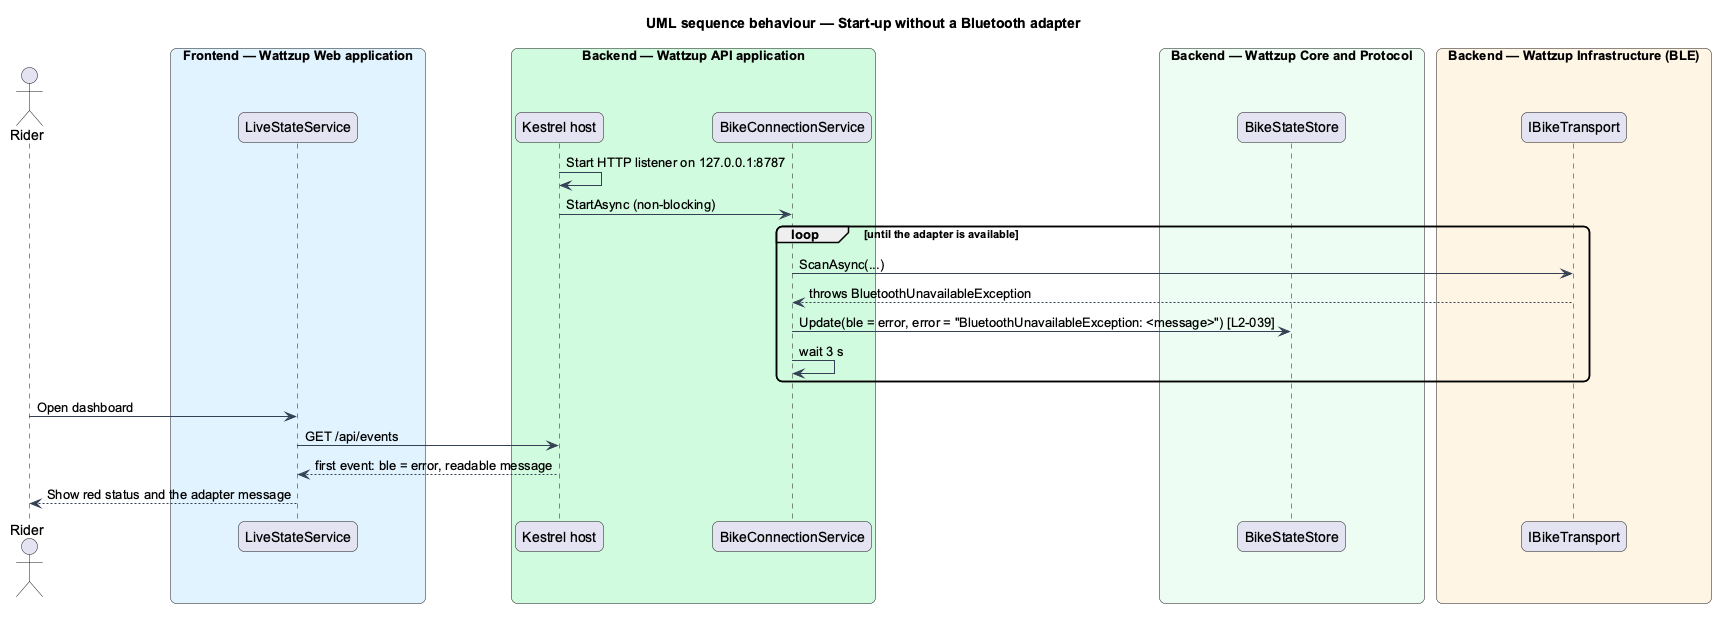

The diagram above was rendered by PlantUML. Its source (embedded in the PNG):
@startuml
title UML sequence behaviour — Start-up without a Bluetooth adapter
skinparam backgroundColor #FFFFFF
skinparam shadowing false
skinparam roundcorner 12
skinparam defaultFontName Arial
skinparam ArrowColor #344054
actor "Rider" as rider
box "Frontend — Wattzup Web application" #E0F2FE
  participant "LiveStateService" as live
end box
box "Backend — Wattzup API application" #D1FADF
  participant "Kestrel host" as host
  participant "BikeConnectionService" as svc
end box
box "Backend — Wattzup Core and Protocol" #ECFDF3
  participant "BikeStateStore" as store
end box
box "Backend — Wattzup Infrastructure (BLE)" #FFF4E5
  participant "IBikeTransport" as transport
end box

host -> host : Start HTTP listener on 127.0.0.1:8787
host -> svc : StartAsync (non-blocking)
loop until the adapter is available
  svc -> transport : ScanAsync(...)
  transport --> svc : throws BluetoothUnavailableException
  svc -> store : Update(ble = error, error = "BluetoothUnavailableException: <message>") [L2-039]
  svc -> svc : wait 3 s
end
rider -> live : Open dashboard
live -> host : GET /api/events
host --> live : first event: ble = error, readable message
live --> rider : Show red status and the adapter message
@enduml